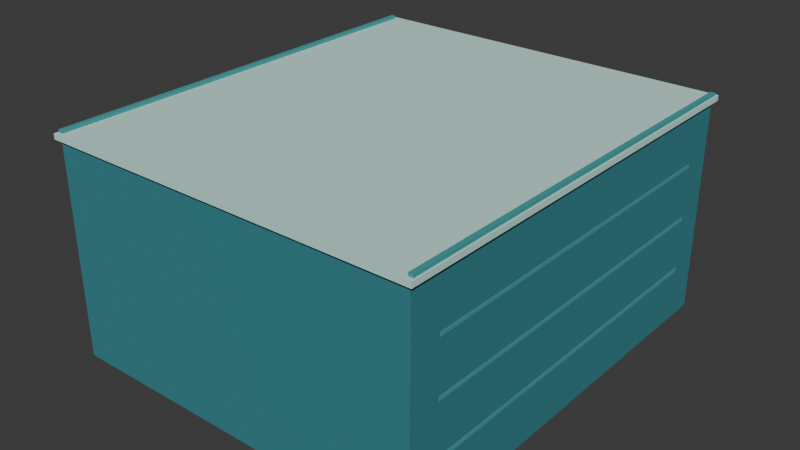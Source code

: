 # Source: roof_short.blend  (saved by Blender 5.2.45; exported with 4.5.12 LTS)
import bpy
from mathutils import Matrix  # noqa: F401  (used for matrix-valued properties, if any)

bpy.ops.wm.read_factory_settings(use_empty=True)
scene = bpy.context.scene
scene.name = 'Scene'

# ---- collections
col_collection = bpy.data.collections.new('Collection'); scene.collection.children.link(col_collection)

# ---- materials (node trees are filled in below, after node groups)
mat_vertexpalette = bpy.data.materials.new('VertexPalette')

# ---- material node trees
mat_vertexpalette.use_nodes = True; mat_vertexpalette.node_tree.nodes.clear()
_N = mat_vertexpalette.node_tree.nodes; _L = mat_vertexpalette.node_tree.links
n0 = _N.new('ShaderNodeBsdfPrincipled'); n0.name = '原理化 BSDF'; n0.location = (0, 0)
n0.inputs[2].default_value = 0.85
n0.inputs[10].default_value = 0.005
n1 = _N.new('ShaderNodeOutputMaterial'); n1.name = '材质输出'; n1.location = (0, 0)
n2 = _N.new('ShaderNodeVertexColor'); n2.name = '颜色属性'; n2.location = (0, 0)
n2.layer_name = 'Color'
_L.new(n0.outputs[0], n1.inputs[0])
_L.new(n2.outputs[0], n0.inputs[0])
n1.is_active_output = True

# ---- world
world_world = bpy.data.worlds.new('World'); scene.world = world_world
world_world.use_nodes = True; world_world.node_tree.nodes.clear()
_N = world_world.node_tree.nodes; _L = world_world.node_tree.links
n0 = _N.new('ShaderNodeOutputWorld'); n0.name = 'World Output'; n0.location = (200, 100)
n1 = _N.new('ShaderNodeBackground'); n1.name = 'Background'; n1.location = (-200, 100)
n1.inputs[0].default_value = (0.05088, 0.05088, 0.05088, 1.0)
_L.new(n1.outputs[0], n0.inputs[0])
n0.is_active_output = True
world_world.color = (0.05088, 0.05088, 0.05088)
world_world.sun_shadow_jitter_overblur = 0.0

# ---- meshes
me_042 = bpy.data.meshes.new('立方体.042')
me_042.from_pydata([(-7.0, -8.0, 0.0), (-7.0, -8.0, 8.0), (-7.0, 8.0, 0.0), (-7.0, 8.0, 8.0), (7.0, -8.0, 0.0), (7.0, -8.0, 8.0), (7.0, 8.0, 0.0), (7.0, 8.0, 8.0), (-7.15, -8.15, 8.0), (-7.15, -8.15, 8.2), (-7.15, 8.15, 8.0), (-7.15, 8.15, 8.2), (7.15, -8.15, 8.0), (7.15, -8.15, 8.2), (7.15, 8.15, 8.0), (7.15, 8.15, 8.2), (-7.09, -8.0, 8.15), (-7.09, -8.0, 8.31), (-7.09, 8.0, 8.15), (-7.09, 8.0, 8.31), (-6.91, -8.0, 8.15), (-6.91, -8.0, 8.31), (-6.91, 8.0, 8.15), (-6.91, 8.0, 8.31), (6.91, -8.0, 8.15), (6.91, -8.0, 8.31), (6.91, 8.0, 8.15), (6.91, 8.0, 8.31), (7.09, -8.0, 8.15), (7.09, -8.0, 8.31), (7.09, 8.0, 8.15), (7.09, 8.0, 8.31), (-7.03, -6.8, 1.935), (-7.03, -6.8, 2.065), (-7.03, 6.8, 1.935), (-7.03, 6.8, 2.065), (-6.99, -6.8, 1.935), (-6.99, -6.8, 2.065), (-6.99, 6.8, 1.935), (-6.99, 6.8, 2.065), (-7.03, -6.8, 3.935), (-7.03, -6.8, 4.065), (-7.03, 6.8, 3.935), (-7.03, 6.8, 4.065), (-6.99, -6.8, 3.935), (-6.99, -6.8, 4.065), (-6.99, 6.8, 3.935), (-6.99, 6.8, 4.065), (-7.03, -6.8, 5.935), (-7.03, -6.8, 6.065), (-7.03, 6.8, 5.935), (-7.03, 6.8, 6.065), (-6.99, -6.8, 5.935), (-6.99, -6.8, 6.065), (-6.99, 6.8, 5.935), (-6.99, 6.8, 6.065), (6.99, -6.8, 1.935), (6.99, -6.8, 2.065), (6.99, 6.8, 1.935), (6.99, 6.8, 2.065), (7.03, -6.8, 1.935), (7.03, -6.8, 2.065), (7.03, 6.8, 1.935), (7.03, 6.8, 2.065), (6.99, -6.8, 3.935), (6.99, -6.8, 4.065), (6.99, 6.8, 3.935), (6.99, 6.8, 4.065), (7.03, -6.8, 3.935), (7.03, -6.8, 4.065), (7.03, 6.8, 3.935), (7.03, 6.8, 4.065), (6.99, -6.8, 5.935), (6.99, -6.8, 6.065), (6.99, 6.8, 5.935), (6.99, 6.8, 6.065), (7.03, -6.8, 5.935), (7.03, -6.8, 6.065), (7.03, 6.8, 5.935), (7.03, 6.8, 6.065)], [], [(0, 1, 3, 2), (2, 3, 7, 6), (6, 7, 5, 4), (4, 5, 1, 0), (2, 6, 4, 0), (7, 3, 1, 5), (8, 9, 11, 10), (10, 11, 15, 14), (14, 15, 13, 12), (12, 13, 9, 8), (10, 14, 12, 8), (15, 11, 9, 13), (16, 17, 19, 18), (18, 19, 23, 22), (22, 23, 21, 20), (20, 21, 17, 16), (18, 22, 20, 16), (23, 19, 17, 21), (24, 25, 27, 26), (26, 27, 31, 30), (30, 31, 29, 28), (28, 29, 25, 24), (26, 30, 28, 24), (31, 27, 25, 29), (32, 33, 35, 34), (34, 35, 39, 38), (38, 39, 37, 36), (36, 37, 33, 32), (34, 38, 36, 32), (39, 35, 33, 37), (40, 41, 43, 42), (42, 43, 47, 46), (46, 47, 45, 44), (44, 45, 41, 40), (42, 46, 44, 40), (47, 43, 41, 45), (48, 49, 51, 50), (50, 51, 55, 54), (54, 55, 53, 52), (52, 53, 49, 48), (50, 54, 52, 48), (55, 51, 49, 53), (56, 57, 59, 58), (58, 59, 63, 62), (62, 63, 61, 60), (60, 61, 57, 56), (58, 62, 60, 56), (63, 59, 57, 61), (64, 65, 67, 66), (66, 67, 71, 70), (70, 71, 69, 68), (68, 69, 65, 64), (66, 70, 68, 64), (71, 67, 65, 69), (72, 73, 75, 74), (74, 75, 79, 78), (78, 79, 77, 76), (76, 77, 73, 72), (74, 78, 76, 72), (79, 75, 73, 77)])
_uv = me_042.uv_layers.new(name='UV贴图')
_uv.uv.foreach_set('vector', [0.375, 0.0, 0.625, 0.0, 0.625, 0.25, 0.375, 0.25, 0.375, 0.25, 0.625, 0.25, 0.625, 0.5, 0.375, 0.5, 0.375, 0.5, 0.625, 0.5, 0.625, 0.75, 0.375, 0.75, 0.375, 0.75, 0.625, 0.75, 0.625, 1.0, 0.375, 1.0, 0.125, 0.5, 0.375, 0.5, 0.375, 0.75, 0.125, 0.75, 0.625, 0.5, 0.875, 0.5, 0.875, 0.75, 0.625, 0.75, 0.375, 0.0, 0.625, 0.0, 0.625, 0.25, 0.375, 0.25, 0.375, 0.25, 0.625, 0.25, 0.625, 0.5, 0.375, 0.5, 0.375, 0.5, 0.625, 0.5, 0.625, 0.75, 0.375, 0.75, 0.375, 0.75, 0.625, 0.75, 0.625, 1.0, 0.375, 1.0, 0.125, 0.5, 0.375, 0.5, 0.375, 0.75, 0.125, 0.75, 0.625, 0.5, 0.875, 0.5, 0.875, 0.75, 0.625, 0.75, 0.375, 0.0, 0.625, 0.0, 0.625, 0.25, 0.375, 0.25, 0.375, 0.25, 0.625, 0.25, 0.625, 0.5, 0.375, 0.5, 0.375, 0.5, 0.625, 0.5, 0.625, 0.75, 0.375, 0.75, 0.375, 0.75, 0.625, 0.75, 0.625, 1.0, 0.375, 1.0, 0.125, 0.5, 0.375, 0.5, 0.375, 0.75, 0.125, 0.75, 0.625, 0.5, 0.875, 0.5, 0.875, 0.75, 0.625, 0.75, 0.375, 0.0, 0.625, 0.0, 0.625, 0.25, 0.375, 0.25, 0.375, 0.25, 0.625, 0.25, 0.625, 0.5, 0.375, 0.5, 0.375, 0.5, 0.625, 0.5, 0.625, 0.75, 0.375, 0.75, 0.375, 0.75, 0.625, 0.75, 0.625, 1.0, 0.375, 1.0, 0.125, 0.5, 0.375, 0.5, 0.375, 0.75, 0.125, 0.75, 0.625, 0.5, 0.875, 0.5, 0.875, 0.75, 0.625, 0.75, 0.375, 0.0, 0.625, 0.0, 0.625, 0.25, 0.375, 0.25, 0.375, 0.25, 0.625, 0.25, 0.625, 0.5, 0.375, 0.5, 0.375, 0.5, 0.625, 0.5, 0.625, 0.75, 0.375, 0.75, 0.375, 0.75, 0.625, 0.75, 0.625, 1.0, 0.375, 1.0, 0.125, 0.5, 0.375, 0.5, 0.375, 0.75, 0.125, 0.75, 0.625, 0.5, 0.875, 0.5, 0.875, 0.75, 0.625, 0.75, 0.375, 0.0, 0.625, 0.0, 0.625, 0.25, 0.375, 0.25, 0.375, 0.25, 0.625, 0.25, 0.625, 0.5, 0.375, 0.5, 0.375, 0.5, 0.625, 0.5, 0.625, 0.75, 0.375, 0.75, 0.375, 0.75, 0.625, 0.75, 0.625, 1.0, 0.375, 1.0, 0.125, 0.5, 0.375, 0.5, 0.375, 0.75, 0.125, 0.75, 0.625, 0.5, 0.875, 0.5, 0.875, 0.75, 0.625, 0.75, 0.375, 0.0, 0.625, 0.0, 0.625, 0.25, 0.375, 0.25, 0.375, 0.25, 0.625, 0.25, 0.625, 0.5, 0.375, 0.5, 0.375, 0.5, 0.625, 0.5, 0.625, 0.75, 0.375, 0.75, 0.375, 0.75, 0.625, 0.75, 0.625, 1.0, 0.375, 1.0, 0.125, 0.5, 0.375, 0.5, 0.375, 0.75, 0.125, 0.75, 0.625, 0.5, 0.875, 0.5, 0.875, 0.75, 0.625, 0.75, 0.375, 0.0, 0.625, 0.0, 0.625, 0.25, 0.375, 0.25, 0.375, 0.25, 0.625, 0.25, 0.625, 0.5, 0.375, 0.5, 0.375, 0.5, 0.625, 0.5, 0.625, 0.75, 0.375, 0.75, 0.375, 0.75, 0.625, 0.75, 0.625, 1.0, 0.375, 1.0, 0.125, 0.5, 0.375, 0.5, 0.375, 0.75, 0.125, 0.75, 0.625, 0.5, 0.875, 0.5, 0.875, 0.75, 0.625, 0.75, 0.375, 0.0, 0.625, 0.0, 0.625, 0.25, 0.375, 0.25, 0.375, 0.25, 0.625, 0.25, 0.625, 0.5, 0.375, 0.5, 0.375, 0.5, 0.625, 0.5, 0.625, 0.75, 0.375, 0.75, 0.375, 0.75, 0.625, 0.75, 0.625, 1.0, 0.375, 1.0, 0.125, 0.5, 0.375, 0.5, 0.375, 0.75, 0.125, 0.75, 0.625, 0.5, 0.875, 0.5, 0.875, 0.75, 0.625, 0.75, 0.375, 0.0, 0.625, 0.0, 0.625, 0.25, 0.375, 0.25, 0.375, 0.25, 0.625, 0.25, 0.625, 0.5, 0.375, 0.5, 0.375, 0.5, 0.625, 0.5, 0.625, 0.75, 0.375, 0.75, 0.375, 0.75, 0.625, 0.75, 0.625, 1.0, 0.375, 1.0, 0.125, 0.5, 0.375, 0.5, 0.375, 0.75, 0.125, 0.75, 0.625, 0.5, 0.875, 0.5, 0.875, 0.75, 0.625, 0.75])
_ca = me_042.color_attributes.new('Color', 'FLOAT_COLOR', 'CORNER')
_ca.data.foreach_set('color', [0.03288, 0.2271, 0.2632, 1.0, 0.03288, 0.2271, 0.2632, 1.0, 0.03288, 0.2271, 0.2632, 1.0, 0.03288, 0.2271, 0.2632, 1.0, 0.03288, 0.2271, 0.2632, 1.0, 0.03288, 0.2271, 0.2632, 1.0, 0.03288, 0.2271, 0.2632, 1.0, 0.03288, 0.2271, 0.2632, 1.0, 0.03288, 0.2271, 0.2632, 1.0, 0.03288, 0.2271, 0.2632, 1.0, 0.03288, 0.2271, 0.2632, 1.0, 0.03288, 0.2271, 0.2632, 1.0, 0.03288, 0.2271, 0.2632, 1.0, 0.03288, 0.2271, 0.2632, 1.0, 0.03288, 0.2271, 0.2632, 1.0, 0.03288, 0.2271, 0.2632, 1.0, 0.03288, 0.2271, 0.2632, 1.0, 0.03288, 0.2271, 0.2632, 1.0, 0.03288, 0.2271, 0.2632, 1.0, 0.03288, 0.2271, 0.2632, 1.0, 0.03288, 0.2271, 0.2632, 1.0, 0.03288, 0.2271, 0.2632, 1.0, 0.03288, 0.2271, 0.2632, 1.0, 0.03288, 0.2271, 0.2632, 1.0, 0.5605, 0.8434, 0.7818, 1.0, 0.5605, 0.8434, 0.7818, 1.0, 0.5605, 0.8434, 0.7818, 1.0, 0.5605, 0.8434, 0.7818, 1.0, 0.5605, 0.8434, 0.7818, 1.0, 0.5605, 0.8434, 0.7818, 1.0, 0.5605, 0.8434, 0.7818, 1.0, 0.5605, 0.8434, 0.7818, 1.0, 0.5605, 0.8434, 0.7818, 1.0, 0.5605, 0.8434, 0.7818, 1.0, 0.5605, 0.8434, 0.7818, 1.0, 0.5605, 0.8434, 0.7818, 1.0, 0.5605, 0.8434, 0.7818, 1.0, 0.5605, 0.8434, 0.7818, 1.0, 0.5605, 0.8434, 0.7818, 1.0, 0.5605, 0.8434, 0.7818, 1.0, 0.5605, 0.8434, 0.7818, 1.0, 0.5605, 0.8434, 0.7818, 1.0, 0.5605, 0.8434, 0.7818, 1.0, 0.5605, 0.8434, 0.7818, 1.0, 0.5605, 0.8434, 0.7818, 1.0, 0.5605, 0.8434, 0.7818, 1.0, 0.5605, 0.8434, 0.7818, 1.0, 0.5605, 0.8434, 0.7818, 1.0, 0.05637, 0.3392, 0.3489, 1.0, 0.05637, 0.3392, 0.3489, 1.0, 0.05637, 0.3392, 0.3489, 1.0, 0.05637, 0.3392, 0.3489, 1.0, 0.05637, 0.3392, 0.3489, 1.0, 0.05637, 0.3392, 0.3489, 1.0, 0.05637, 0.3392, 0.3489, 1.0, 0.05637, 0.3392, 0.3489, 1.0, 0.05637, 0.3392, 0.3489, 1.0, 0.05637, 0.3392, 0.3489, 1.0, 0.05637, 0.3392, 0.3489, 1.0, 0.05637, 0.3392, 0.3489, 1.0, 0.05637, 0.3392, 0.3489, 1.0, 0.05637, 0.3392, 0.3489, 1.0, 0.05637, 0.3392, 0.3489, 1.0, 0.05637, 0.3392, 0.3489, 1.0, 0.05637, 0.3392, 0.3489, 1.0, 0.05637, 0.3392, 0.3489, 1.0, 0.05637, 0.3392, 0.3489, 1.0, 0.05637, 0.3392, 0.3489, 1.0, 0.05637, 0.3392, 0.3489, 1.0, 0.05637, 0.3392, 0.3489, 1.0, 0.05637, 0.3392, 0.3489, 1.0, 0.05637, 0.3392, 0.3489, 1.0, 0.05637, 0.3392, 0.3489, 1.0, 0.05637, 0.3392, 0.3489, 1.0, 0.05637, 0.3392, 0.3489, 1.0, 0.05637, 0.3392, 0.3489, 1.0, 0.05637, 0.3392, 0.3489, 1.0, 0.05637, 0.3392, 0.3489, 1.0, 0.05637, 0.3392, 0.3489, 1.0, 0.05637, 0.3392, 0.3489, 1.0, 0.05637, 0.3392, 0.3489, 1.0, 0.05637, 0.3392, 0.3489, 1.0, 0.05637, 0.3392, 0.3489, 1.0, 0.05637, 0.3392, 0.3489, 1.0, 0.05637, 0.3392, 0.3489, 1.0, 0.05637, 0.3392, 0.3489, 1.0, 0.05637, 0.3392, 0.3489, 1.0, 0.05637, 0.3392, 0.3489, 1.0, 0.05637, 0.3392, 0.3489, 1.0, 0.05637, 0.3392, 0.3489, 1.0, 0.05637, 0.3392, 0.3489, 1.0, 0.05637, 0.3392, 0.3489, 1.0, 0.05637, 0.3392, 0.3489, 1.0, 0.05637, 0.3392, 0.3489, 1.0, 0.05637, 0.3392, 0.3489, 1.0, 0.05637, 0.3392, 0.3489, 1.0, 0.05637, 0.3392, 0.3489, 1.0, 0.05637, 0.3392, 0.3489, 1.0, 0.05637, 0.3392, 0.3489, 1.0, 0.05637, 0.3392, 0.3489, 1.0, 0.05637, 0.3392, 0.3489, 1.0, 0.05637, 0.3392, 0.3489, 1.0, 0.05637, 0.3392, 0.3489, 1.0, 0.05637, 0.3392, 0.3489, 1.0, 0.05637, 0.3392, 0.3489, 1.0, 0.05637, 0.3392, 0.3489, 1.0, 0.05637, 0.3392, 0.3489, 1.0, 0.05637, 0.3392, 0.3489, 1.0, 0.05637, 0.3392, 0.3489, 1.0, 0.05637, 0.3392, 0.3489, 1.0, 0.05637, 0.3392, 0.3489, 1.0, 0.05637, 0.3392, 0.3489, 1.0, 0.05637, 0.3392, 0.3489, 1.0, 0.05637, 0.3392, 0.3489, 1.0, 0.05637, 0.3392, 0.3489, 1.0, 0.05637, 0.3392, 0.3489, 1.0, 0.05637, 0.3392, 0.3489, 1.0, 0.05637, 0.3392, 0.3489, 1.0, 0.05637, 0.3392, 0.3489, 1.0, 0.05637, 0.3392, 0.3489, 1.0, 0.05637, 0.3392, 0.3489, 1.0, 0.05637, 0.3392, 0.3489, 1.0, 0.05637, 0.3392, 0.3489, 1.0, 0.05637, 0.3392, 0.3489, 1.0, 0.05637, 0.3392, 0.3489, 1.0, 0.05637, 0.3392, 0.3489, 1.0, 0.05637, 0.3392, 0.3489, 1.0, 0.05637, 0.3392, 0.3489, 1.0, 0.05637, 0.3392, 0.3489, 1.0, 0.05637, 0.3392, 0.3489, 1.0, 0.05637, 0.3392, 0.3489, 1.0, 0.05637, 0.3392, 0.3489, 1.0, 0.05637, 0.3392, 0.3489, 1.0, 0.05637, 0.3392, 0.3489, 1.0, 0.05637, 0.3392, 0.3489, 1.0, 0.05637, 0.3392, 0.3489, 1.0, 0.05637, 0.3392, 0.3489, 1.0, 0.05637, 0.3392, 0.3489, 1.0, 0.05637, 0.3392, 0.3489, 1.0, 0.05637, 0.3392, 0.3489, 1.0, 0.05637, 0.3392, 0.3489, 1.0, 0.05637, 0.3392, 0.3489, 1.0, 0.05637, 0.3392, 0.3489, 1.0, 0.05637, 0.3392, 0.3489, 1.0, 0.05637, 0.3392, 0.3489, 1.0, 0.05637, 0.3392, 0.3489, 1.0, 0.05637, 0.3392, 0.3489, 1.0, 0.05637, 0.3392, 0.3489, 1.0, 0.05637, 0.3392, 0.3489, 1.0, 0.05637, 0.3392, 0.3489, 1.0, 0.05637, 0.3392, 0.3489, 1.0, 0.05637, 0.3392, 0.3489, 1.0, 0.05637, 0.3392, 0.3489, 1.0, 0.05637, 0.3392, 0.3489, 1.0, 0.05637, 0.3392, 0.3489, 1.0, 0.05637, 0.3392, 0.3489, 1.0, 0.05637, 0.3392, 0.3489, 1.0, 0.05637, 0.3392, 0.3489, 1.0, 0.05637, 0.3392, 0.3489, 1.0, 0.05637, 0.3392, 0.3489, 1.0, 0.05637, 0.3392, 0.3489, 1.0, 0.05637, 0.3392, 0.3489, 1.0, 0.05637, 0.3392, 0.3489, 1.0, 0.05637, 0.3392, 0.3489, 1.0, 0.05637, 0.3392, 0.3489, 1.0, 0.05637, 0.3392, 0.3489, 1.0, 0.05637, 0.3392, 0.3489, 1.0, 0.05637, 0.3392, 0.3489, 1.0, 0.05637, 0.3392, 0.3489, 1.0, 0.05637, 0.3392, 0.3489, 1.0, 0.05637, 0.3392, 0.3489, 1.0, 0.05637, 0.3392, 0.3489, 1.0, 0.05637, 0.3392, 0.3489, 1.0, 0.05637, 0.3392, 0.3489, 1.0, 0.05637, 0.3392, 0.3489, 1.0, 0.05637, 0.3392, 0.3489, 1.0, 0.05637, 0.3392, 0.3489, 1.0, 0.05637, 0.3392, 0.3489, 1.0, 0.05637, 0.3392, 0.3489, 1.0, 0.05637, 0.3392, 0.3489, 1.0, 0.05637, 0.3392, 0.3489, 1.0, 0.05637, 0.3392, 0.3489, 1.0, 0.05637, 0.3392, 0.3489, 1.0, 0.05637, 0.3392, 0.3489, 1.0, 0.05637, 0.3392, 0.3489, 1.0, 0.05637, 0.3392, 0.3489, 1.0, 0.05637, 0.3392, 0.3489, 1.0, 0.05637, 0.3392, 0.3489, 1.0, 0.05637, 0.3392, 0.3489, 1.0, 0.05637, 0.3392, 0.3489, 1.0, 0.05637, 0.3392, 0.3489, 1.0, 0.05637, 0.3392, 0.3489, 1.0, 0.05637, 0.3392, 0.3489, 1.0, 0.05637, 0.3392, 0.3489, 1.0, 0.05637, 0.3392, 0.3489, 1.0, 0.05637, 0.3392, 0.3489, 1.0, 0.05637, 0.3392, 0.3489, 1.0, 0.05637, 0.3392, 0.3489, 1.0, 0.05637, 0.3392, 0.3489, 1.0, 0.05637, 0.3392, 0.3489, 1.0, 0.05637, 0.3392, 0.3489, 1.0, 0.05637, 0.3392, 0.3489, 1.0, 0.05637, 0.3392, 0.3489, 1.0, 0.05637, 0.3392, 0.3489, 1.0, 0.05637, 0.3392, 0.3489, 1.0, 0.05637, 0.3392, 0.3489, 1.0, 0.05637, 0.3392, 0.3489, 1.0, 0.05637, 0.3392, 0.3489, 1.0, 0.05637, 0.3392, 0.3489, 1.0, 0.05637, 0.3392, 0.3489, 1.0, 0.05637, 0.3392, 0.3489, 1.0, 0.05637, 0.3392, 0.3489, 1.0, 0.05637, 0.3392, 0.3489, 1.0, 0.05637, 0.3392, 0.3489, 1.0, 0.05637, 0.3392, 0.3489, 1.0, 0.05637, 0.3392, 0.3489, 1.0, 0.05637, 0.3392, 0.3489, 1.0, 0.05637, 0.3392, 0.3489, 1.0, 0.05637, 0.3392, 0.3489, 1.0, 0.05637, 0.3392, 0.3489, 1.0, 0.05637, 0.3392, 0.3489, 1.0, 0.05637, 0.3392, 0.3489, 1.0, 0.05637, 0.3392, 0.3489, 1.0, 0.05637, 0.3392, 0.3489, 1.0, 0.05637, 0.3392, 0.3489, 1.0, 0.05637, 0.3392, 0.3489, 1.0, 0.05637, 0.3392, 0.3489, 1.0, 0.05637, 0.3392, 0.3489, 1.0, 0.05637, 0.3392, 0.3489, 1.0, 0.05637, 0.3392, 0.3489, 1.0, 0.05637, 0.3392, 0.3489, 1.0, 0.05637, 0.3392, 0.3489, 1.0, 0.05637, 0.3392, 0.3489, 1.0, 0.05637, 0.3392, 0.3489, 1.0, 0.05637, 0.3392, 0.3489, 1.0, 0.05637, 0.3392, 0.3489, 1.0, 0.05637, 0.3392, 0.3489, 1.0, 0.05637, 0.3392, 0.3489, 1.0, 0.05637, 0.3392, 0.3489, 1.0, 0.05637, 0.3392, 0.3489, 1.0])
me_042.materials.append(mat_vertexpalette)
me_042.update()

# ---- objects
ob_roof_short = bpy.data.objects.new('roof_short', me_042)

# ---- transforms, parenting, visibility, modifiers, constraints
ob_roof_short.location = (0.0, 0.0, 0.0)

# ---- collection membership
col_collection.objects.link(ob_roof_short)

# ---- scene / render settings (as saved in the file)
scene.frame_start = 1; scene.frame_end = 250; scene.frame_set(1)
scene.render.engine = 'BLENDER_EEVEE_NEXT'
scene.render.bake_bias = 0.0
scene.render.bake_samples = 0
scene.render.compositor_device = 'GPU'
scene.eevee.use_volume_custom_range = False
scene.eevee.fast_gi_thickness_near = 0.1
scene.eevee.fast_gi_thickness_far = 0.0
scene.eevee.ray_tracing_options.screen_trace_thickness = 0.1
bpy.context.view_layer.update()

# ---- added for rendering (the .blend has no active camera and no usable light): camera, sun
cam_auto = bpy.data.cameras.new('AutoCamera')
cam_auto.lens = 50.0
cam_auto.sensor_width = 36.0
cam_auto.clip_end = 1000.0
ob_auto_camera = bpy.data.objects.new('AutoCamera', cam_auto)
scene.collection.objects.link(ob_auto_camera)
ob_auto_camera.location = (21.4851, -25.7821, 21.3431)
ob_auto_camera.rotation_euler = (1.09748, -7.21219e-08, 0.694738)
scene.camera = ob_auto_camera
light_auto_sun = bpy.data.lights.new('AutoSun', 'SUN')
light_auto_sun.energy = 3.0
light_auto_sun.angle = 0.0523599
ob_auto_sun = bpy.data.objects.new('AutoSun', light_auto_sun)
scene.collection.objects.link(ob_auto_sun)
ob_auto_sun.rotation_euler = (0.872665, 0.174533, 0.523599)
bpy.context.view_layer.update()
